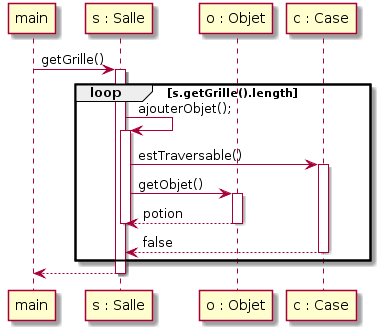

The diagram above was rendered by PlantUML. Its source (embedded in the PNG):
@startuml
Participant main 
Participant "s : Salle" as Salle
Participant "o : Objet" as Objet
PArticipant "c : Case" as Case

main -> Salle : getGrille()
activate Salle
loop s.getGrille().length
Salle -> Salle : ajouterObjet();
activate Salle

Salle -> Case : estTraversable()
activate Case
Salle -> Objet : getObjet()
activate Objet
Salle <-- Objet : potion
deactivate Objet

deactivate Salle

Salle <-- Case : false
deactivate Case
end
main <-- Salle
deactivate Salle
@enduml